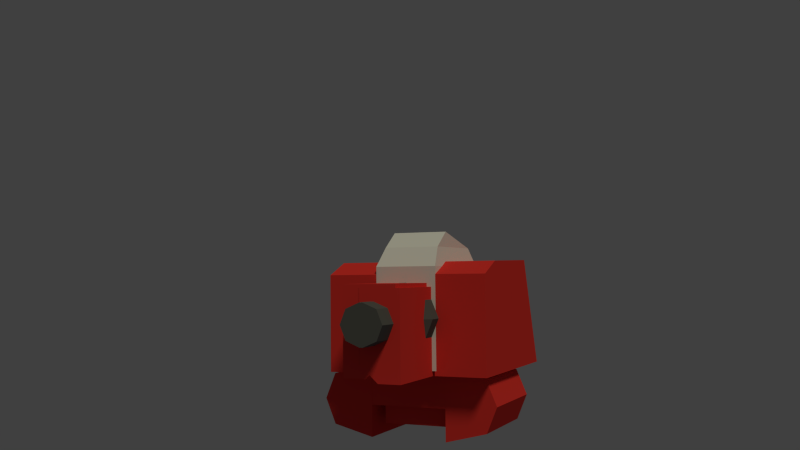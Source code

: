 # Source: mech-red.blend  (saved by Blender 2.77.0; exported with 4.5.12 LTS)
import bpy
from mathutils import Matrix  # noqa: F401  (used for matrix-valued properties, if any)

bpy.ops.wm.read_factory_settings(use_empty=True)
scene = bpy.context.scene
scene.name = 'Scene'

# ---- collections
col_collection_1 = bpy.data.collections.new('Collection 1'); scene.collection.children.link(col_collection_1)

# ---- materials (node trees are filled in below, after node groups)
mat_mecha_red = bpy.data.materials.new('Mecha.Red')
mat_mecha_red.alpha_threshold = 0.0
mat_mecha_red.use_transparent_shadow = False
mat_mecha_red.diffuse_color = (0.7835, 0.04092, 0.0356, 1.0)
mat_mecha_red.roughness = 0.5
mat_mecha_red.specular_intensity = 0.1508
mat_mecha_red.line_color = (0.0, 0.0, 0.0, 1.0)
mat_mecha_darkmetal = bpy.data.materials.new('Mecha.DarkMetal')
mat_mecha_darkmetal.alpha_threshold = 0.0
mat_mecha_darkmetal.use_transparent_shadow = False
mat_mecha_darkmetal.diffuse_color = (0.1065, 0.1065, 0.1065, 1.0)
mat_mecha_darkmetal.roughness = 0.5
mat_mecha_darkmetal.specular_intensity = 0.1984
mat_mecha_metal = bpy.data.materials.new('Mecha.Metal')
mat_mecha_metal.alpha_threshold = 0.0
mat_mecha_metal.use_transparent_shadow = False
mat_mecha_metal.roughness = 0.5
mat_mecha_metal.specular_intensity = 0.2857
mat_material = bpy.data.materials.new('Material')
mat_material.alpha_threshold = 0.0
mat_material.use_transparent_shadow = False
mat_material.diffuse_color = (0.08377, 0.1802, 0.4292, 1.0)
mat_material.roughness = 0.5

# ---- material node trees

# ---- world
world_world = bpy.data.worlds.new('World'); scene.world = world_world
world_world.color = (0.05088, 0.05088, 0.05088)
world_world.use_sun_shadow = False
world_world.sun_shadow_jitter_overblur = 0.0
world_world.cycles.sampling_method = 'NONE'
world_world.cycles.sample_map_resolution = 256

# ---- cameras
cam_camera = bpy.data.cameras.new('Camera')
cam_camera.clip_end = 100.0
cam_camera.lens = 35.0
cam_camera.sensor_width = 32.0
cam_camera.sensor_height = 18.0
cam_camera.ortho_scale = 7.314
cam_camera.dof.focus_distance = 0.0
cam_camera.dof.aperture_fstop = 128.0

# ---- lights
light_lamp = bpy.data.lights.new('Lamp', 'SUN')
light_lamp.color = (1.0, 0.9552, 0.6884)
light_lamp.transmission_factor = 0.0
light_lamp.cutoff_distance = 30.0
light_lamp.angle = 0.1993
light_lamp.energy = 1.0
light_lamp.shadow_buffer_clip_start = 1.001
light_lamp.shadow_soft_size = 0.1
light_lamp.shadow_cascade_max_distance = 1000.0
light_lamp.cycles.use_multiple_importance_sampling = False

# ---- meshes
me_cube_018 = bpy.data.meshes.new('Cube.018')
me_cube_018.from_pydata([(-1.0, -1.0, -1.0), (-1.0, -1.0, 1.0), (-1.0, 1.0, -1.0), (-1.0, 1.0, 1.0), (0.2962, -1.0, -1.0), (-0.4495, -1.0, 1.0), (0.2962, 1.0, -1.0), (-0.4495, 1.0, 1.0), (-1.0, -1.0, 0.3472), (-1.0, 1.0, 0.3472), (0.2962, 1.0, 0.3472), (0.2962, -1.0, 0.3472), (-0.9045, 1.0, 0.3049), (-0.9045, 1.0, -0.7965), (-0.9045, 1.0, 0.8387), (-0.4544, 1.0, 0.8387), (0.1554, 1.0, 0.3049), (0.1554, 1.0, -0.7965), (-0.8852, 1.086, 0.2919), (-0.8852, 1.086, -0.7633), (-0.8852, 1.086, 0.8033), (-0.454, 1.086, 0.8033), (0.1302, 1.086, 0.2919), (0.1302, 1.086, -0.7633), (-0.8852, 1.382, 0.2919), (-0.8852, 1.382, -0.7633), (-0.8852, 1.382, 0.8033), (-0.454, 1.382, 0.8033), (0.1302, 1.382, 0.2919), (0.1302, 1.382, -0.7633), (-0.8852, 1.861, 0.2919), (-0.8852, 1.861, -0.7633), (-0.8852, 1.861, 0.8033), (-0.454, 1.861, 0.8033), (0.1302, 1.861, 0.2919), (0.1302, 1.861, -0.7633), (-0.8852, 2.292, 0.2919), (-0.8852, 2.292, -0.7633), (-0.8852, 2.292, 0.8033), (-0.454, 2.292, 0.8033), (0.1302, 2.292, 0.2919), (0.1302, 2.292, -0.7633), (-0.7829, 2.292, 0.1164), (-0.7829, 2.292, -0.6758), (-0.7829, 2.292, 0.5003), (-0.4592, 2.292, 0.5003), (-0.02065, 2.292, 0.1164), (-0.02065, 2.292, -0.6758), (-0.6921, 2.53, 0.07624), (-0.6921, 2.53, -0.6952), (-0.6921, 2.53, 0.347), (-0.4638, 2.53, 0.347), (-0.1545, 2.53, 0.07624), (-0.1545, 2.53, -0.6952), (-0.8062, 1.403, 0.7076), (-0.4692, 1.403, 0.7076), (-0.8062, 1.403, 0.308), (-0.01266, 1.403, 0.308), (-0.8062, 1.841, 0.7076), (-0.4692, 1.841, 0.7076), (-0.8062, 1.841, 0.308), (-0.01266, 1.841, 0.308)], [], [(8, 9, 2, 0), (3, 7, 15, 14), (10, 11, 4, 6), (11, 8, 0, 4), (0, 2, 6, 4), (5, 7, 3, 1), (5, 1, 8, 11), (7, 5, 11, 10), (6, 2, 13, 17), (1, 3, 9, 8), (16, 17, 23, 22), (12, 14, 20, 18), (9, 3, 14, 12), (2, 9, 12, 13), (10, 6, 17, 16), (7, 10, 16, 15), (20, 21, 27, 26), (23, 19, 25, 29), (13, 12, 18, 19), (15, 16, 22, 21), (17, 13, 19, 23), (14, 15, 21, 20), (25, 24, 30, 31), (28, 29, 35, 34), (18, 20, 26, 24), (22, 23, 29, 28), (19, 18, 24, 25), (21, 22, 28, 27), (30, 32, 38, 36), (32, 33, 39, 38), (32, 30, 60, 58), (29, 25, 31, 35), (30, 24, 56, 60), (33, 32, 58, 59), (39, 40, 46, 45), (37, 36, 42, 43), (34, 35, 41, 40), (31, 30, 36, 37), (33, 34, 40, 39), (35, 31, 37, 41), (46, 47, 53, 52), (42, 44, 50, 48), (41, 37, 43, 47), (38, 39, 45, 44), (36, 38, 44, 42), (40, 41, 47, 46), (48, 52, 53, 49), (50, 51, 52, 48), (43, 42, 48, 49), (45, 46, 52, 51), (47, 43, 49, 53), (44, 45, 51, 50), (55, 57, 61, 59), (54, 55, 59, 58), (56, 54, 58, 60), (27, 28, 57, 55), (26, 27, 55, 54), (28, 34, 61, 57), (34, 33, 59, 61), (24, 26, 54, 56)])
me_cube_018.polygons.foreach_set('material_index', [0, 0, 0, 0, 0, 0, 0, 0, 0, 0, 0, 0, 0, 0, 0, 0, 1, 1, 0, 0, 0, 0, 1, 1, 1, 1, 1, 1, 1, 1, 1, 1, 1, 1, 1, 1, 1, 1, 1, 1, 2, 2, 1, 1, 1, 1, 2, 2, 2, 2, 2, 2, 3, 3, 3, 1, 1, 1, 1, 1])
me_cube_018.materials.append(mat_mecha_red)
me_cube_018.materials.append(mat_mecha_darkmetal)
me_cube_018.materials.append(mat_mecha_metal)
me_cube_018.materials.append(mat_material)
me_cube_018.use_remesh_preserve_volume = False
me_cube_018.use_remesh_preserve_attributes = False
me_cube_018.use_mirror_vertex_groups = False
me_cube_018.update()
me_cylinder_026 = bpy.data.meshes.new('Cylinder.026')
me_cylinder_026.from_pydata([(0.0, 0.0, -1.0), (0.0, 0.0, 1.0), (0.0, 1.0, -1.0), (0.0, 1.0, 1.0), (0.7071, 0.7071, -1.0), (0.7071, 0.7071, 1.0), (1.0, -4.371e-08, -1.0), (1.0, -4.371e-08, 1.0), (0.7071, -0.7071, -1.0), (0.7071, -0.7071, 1.0), (-8.742e-08, -1.0, -1.0), (-8.742e-08, -1.0, 1.0), (-0.7071, -0.7071, -1.0), (-0.7071, -0.7071, 1.0), (-1.0, 1.192e-08, -1.0), (-1.0, 1.192e-08, 1.0), (-0.7071, 0.7071, -1.0), (-0.7071, 0.7071, 1.0)], [], [(0, 2, 4), (1, 5, 3), (2, 3, 5, 4), (0, 4, 6), (1, 7, 5), (4, 5, 7, 6), (0, 6, 8), (1, 9, 7), (6, 7, 9, 8), (0, 8, 10), (1, 11, 9), (8, 9, 11, 10), (0, 10, 12), (1, 13, 11), (10, 11, 13, 12), (0, 12, 14), (1, 15, 13), (12, 13, 15, 14), (0, 14, 16), (1, 17, 15), (14, 15, 17, 16), (0, 16, 2), (1, 3, 17), (16, 17, 3, 2)])
me_cylinder_026.materials.append(mat_mecha_darkmetal)
me_cylinder_026.use_remesh_preserve_volume = False
me_cylinder_026.use_remesh_preserve_attributes = False
me_cylinder_026.use_mirror_vertex_groups = False
me_cylinder_026.update()
me_cylinder_027 = bpy.data.meshes.new('Cylinder.027')
me_cylinder_027.from_pydata([(0.0, 0.0, -1.0), (0.0, 0.0, 1.0), (0.0, 1.0, -1.0), (0.0, 1.0, 1.0), (0.7071, 0.7071, -1.0), (0.7071, 0.7071, 1.0), (1.0, -4.371e-08, -1.0), (1.0, -4.371e-08, 1.0), (0.7071, -0.7071, -1.0), (0.7071, -0.7071, 1.0), (-8.742e-08, -1.0, -1.0), (-8.742e-08, -1.0, 1.0), (-0.7071, -0.7071, -1.0), (-0.7071, -0.7071, 1.0), (-1.0, 1.192e-08, -1.0), (-1.0, 1.192e-08, 1.0), (-0.7071, 0.7071, -1.0), (-0.7071, 0.7071, 1.0)], [], [(0, 2, 4), (1, 5, 3), (2, 3, 5, 4), (0, 4, 6), (1, 7, 5), (4, 5, 7, 6), (0, 6, 8), (1, 9, 7), (6, 7, 9, 8), (0, 8, 10), (1, 11, 9), (8, 9, 11, 10), (0, 10, 12), (1, 13, 11), (10, 11, 13, 12), (0, 12, 14), (1, 15, 13), (12, 13, 15, 14), (0, 14, 16), (1, 17, 15), (14, 15, 17, 16), (0, 16, 2), (1, 3, 17), (16, 17, 3, 2)])
me_cylinder_027.materials.append(mat_mecha_darkmetal)
me_cylinder_027.use_remesh_preserve_volume = False
me_cylinder_027.use_remesh_preserve_attributes = False
me_cylinder_027.use_mirror_vertex_groups = False
me_cylinder_027.update()
me_cube_016 = bpy.data.meshes.new('Cube.016')
me_cube_016.from_pydata([(-1.0, -1.0, -1.0), (-1.0, -1.0, 1.0), (-1.0, 1.0, -1.0), (-1.0, 1.0, 1.0), (0.2962, -1.0, -1.0), (-0.4495, -1.0, 1.0), (0.2962, 1.0, -1.0), (-0.4495, 1.0, 1.0), (-1.0, -1.0, 0.3472), (-1.0, 1.0, 0.3472), (0.2962, 1.0, 0.3472), (0.2962, -1.0, 0.3472), (-0.9214, -1.0, 0.3124), (-0.9214, -1.0, 0.8673), (0.1803, -1.0, 0.3124), (0.1803, -1.0, -0.8325), (-0.4535, -1.0, 0.8673), (-0.9214, -1.0, -0.8325), (-0.9725, -1.177, 0.2804), (-0.9725, -1.177, 0.7449), (0.2556, -1.177, 0.2804), (0.2556, -1.177, -0.6782), (-0.4509, -1.177, 0.7449), (-0.9725, -1.177, -0.6782)], [], [(8, 9, 2, 0), (9, 10, 6, 2), (10, 11, 4, 6), (4, 11, 14, 15), (0, 2, 6, 4), (5, 7, 3, 1), (5, 1, 13, 16), (7, 5, 11, 10), (3, 7, 10, 9), (1, 3, 9, 8), (12, 17, 23, 18), (15, 14, 20, 21), (11, 5, 16, 14), (1, 8, 12, 13), (0, 4, 15, 17), (8, 0, 17, 12), (20, 18, 23, 21), (22, 19, 18, 20), (16, 13, 19, 22), (13, 12, 18, 19), (14, 16, 22, 20), (17, 15, 21, 23)])
me_cube_016.materials.append(mat_mecha_red)
me_cube_016.use_remesh_preserve_volume = False
me_cube_016.use_remesh_preserve_attributes = False
me_cube_016.use_mirror_vertex_groups = False
me_cube_016.update()
me_cylinder_025 = bpy.data.meshes.new('Cylinder.025')
me_cylinder_025.from_pydata([(4.636e-08, -6.623e-09, -1.0), (4.636e-08, -6.623e-09, 1.0), (4.636e-08, 1.0, -1.0), (4.636e-08, 1.0, 1.0), (0.7071, 0.7071, -1.0), (0.7071, 0.7071, 1.0), (1.0, -5.033e-08, -1.0), (1.0, -5.033e-08, 1.0), (0.7071, -0.7071, -1.0), (0.7071, -0.7071, 1.0), (-4.106e-08, -1.0, -1.0), (-4.106e-08, -1.0, 1.0), (-0.7071, -0.7071, -1.0), (-0.7071, -0.7071, 1.0), (-1.0, 5.302e-09, -1.0), (-1.0, 5.302e-09, 1.0), (-0.7071, 0.7071, -1.0), (-0.7071, 0.7071, 1.0)], [], [(0, 2, 4), (1, 5, 3), (2, 3, 5, 4), (0, 4, 6), (1, 7, 5), (4, 5, 7, 6), (0, 6, 8), (1, 9, 7), (6, 7, 9, 8), (0, 8, 10), (1, 11, 9), (8, 9, 11, 10), (0, 10, 12), (1, 13, 11), (10, 11, 13, 12), (0, 12, 14), (1, 15, 13), (12, 13, 15, 14), (0, 14, 16), (1, 17, 15), (14, 15, 17, 16), (0, 16, 2), (1, 3, 17), (16, 17, 3, 2)])
me_cylinder_025.materials.append(mat_mecha_metal)
me_cylinder_025.use_remesh_preserve_volume = False
me_cylinder_025.use_remesh_preserve_attributes = False
me_cylinder_025.use_mirror_vertex_groups = False
me_cylinder_025.update()
me_cylinder_019 = bpy.data.meshes.new('Cylinder.019')
me_cylinder_019.from_pydata([(-1.967, 1.967, -1.0), (-1.967, 1.967, 1.0), (-1.26, 2.674, -1.0), (-1.26, 2.674, 1.0), (-0.9669, 1.967, -1.0), (-0.9669, 1.967, 1.0), (-1.26, 1.26, -1.0), (-1.26, 1.26, 1.0), (-1.967, 0.9669, -1.0), (-1.967, 0.9669, 1.0), (-2.674, 1.26, -1.0), (-2.674, 1.26, 1.0), (-2.967, 1.967, -1.0), (-2.967, 1.967, 1.0), (-2.674, 2.674, -1.0), (-2.674, 2.674, 1.0), (-1.967, 2.967, -1.0), (-1.967, 2.967, 1.0), (1.967, -1.967, -1.0), (1.967, -1.967, 1.0), (2.674, -1.26, -1.0), (2.674, -1.26, 1.0), (2.967, -1.967, -1.0), (2.967, -1.967, 1.0), (2.674, -2.674, -1.0), (2.674, -2.674, 1.0), (1.967, -2.967, -1.0), (1.967, -2.967, 1.0), (1.26, -2.674, -1.0), (1.26, -2.674, 1.0), (0.9669, -1.967, -1.0), (0.9669, -1.967, 1.0), (1.26, -1.26, -1.0), (1.26, -1.26, 1.0), (1.967, -0.9669, -1.0), (1.967, -0.9669, 1.0), (-1.967, -1.967, -1.0), (-1.967, -1.967, 1.0), (-2.674, -1.26, -1.0), (-2.674, -1.26, 1.0), (-1.967, -0.9669, -1.0), (-1.967, -0.9669, 1.0), (-1.26, -1.26, -1.0), (-1.26, -1.26, 1.0), (-0.9669, -1.967, -1.0), (-0.9669, -1.967, 1.0), (-1.26, -2.674, -1.0), (-1.26, -2.674, 1.0), (-1.967, -2.967, -1.0), (-1.967, -2.967, 1.0), (-2.674, -2.674, -1.0), (-2.674, -2.674, 1.0), (-2.967, -1.967, -1.0), (-2.967, -1.967, 1.0), (1.967, 1.967, -1.0), (1.967, 1.967, 1.0), (1.26, 2.674, -1.0), (1.26, 2.674, 1.0), (1.967, 2.967, -1.0), (1.967, 2.967, 1.0), (2.674, 2.674, -1.0), (2.674, 2.674, 1.0), (2.967, 1.967, -1.0), (2.967, 1.967, 1.0), (2.674, 1.26, -1.0), (2.674, 1.26, 1.0), (1.967, 0.9669, -1.0), (1.967, 0.9669, 1.0), (1.26, 1.26, -1.0), (1.26, 1.26, 1.0), (0.9669, 1.967, -1.0), (0.9669, 1.967, 1.0), (2.782, 2.318e-08, -1.0), (2.782, 2.318e-08, 1.0), (2.782, 1.0, -1.0), (2.782, 1.0, 1.0), (3.489, 0.7071, -1.0), (3.489, 0.7071, 1.0), (3.782, -3.547e-08, -1.0), (3.782, -3.547e-08, 1.0), (3.489, -0.7071, -1.0), (3.489, -0.7071, 1.0), (2.782, -1.0, -1.0), (2.782, -1.0, 1.0), (2.075, -0.7071, -1.0), (2.075, -0.7071, 1.0), (1.782, 5.004e-08, -1.0), (1.782, 5.004e-08, 1.0), (2.075, 0.7071, -1.0), (2.075, 0.7071, 1.0), (-2.782, -3.792e-06, -1.0), (-2.782, -3.792e-06, 1.0), (-2.782, 1.0, -1.0), (-2.782, 1.0, 1.0), (-2.075, 0.7071, -1.0), (-2.075, 0.7071, 1.0), (-1.782, -3.835e-06, -1.0), (-1.782, -3.835e-06, 1.0), (-2.075, -0.7071, -1.0), (-2.075, -0.7071, 1.0), (-2.782, -1.0, -1.0), (-2.782, -1.0, 1.0), (-3.489, -0.7071, -1.0), (-3.489, -0.7071, 1.0), (-3.782, -3.78e-06, -1.0), (-3.782, -3.78e-06, 1.0), (-3.489, 0.7071, -1.0), (-3.489, 0.7071, 1.0), (3.576e-06, 2.782, -1.0), (1.192e-06, 2.782, 1.0), (1.0, 2.782, -1.0), (1.0, 2.782, 1.0), (0.7071, 2.075, -1.0), (0.7071, 2.075, 1.0), (3.576e-06, 1.782, -1.0), (1.192e-06, 1.782, 1.0), (-0.7071, 2.075, -1.0), (-0.7071, 2.075, 1.0), (-1.0, 2.782, -1.0), (-1.0, 2.782, 1.0), (-0.7071, 3.489, -1.0), (-0.7071, 3.489, 1.0), (3.576e-06, 3.782, -1.0), (1.192e-06, 3.782, 1.0), (0.7071, 3.489, -1.0), (0.7071, 3.489, 1.0), (5.484e-06, -2.782, -1.0), (3.099e-06, -2.782, 1.0), (1.0, -2.782, -1.0), (1.0, -2.782, 1.0), (0.7071, -3.489, -1.0), (0.7071, -3.489, 1.0), (5.484e-06, -3.782, -1.0), (3.099e-06, -3.782, 1.0), (-0.7071, -3.489, -1.0), (-0.7071, -3.489, 1.0), (-1.0, -2.782, -1.0), (-1.0, -2.782, 1.0), (-0.7071, -2.075, -1.0), (-0.7071, -2.075, 1.0), (5.484e-06, -1.782, -1.0), (3.099e-06, -1.782, 1.0), (0.7071, -2.075, -1.0), (0.7071, -2.075, 1.0)], [], [(0, 2, 4), (1, 5, 3), (2, 3, 5, 4), (0, 4, 6), (1, 7, 5), (4, 5, 7, 6), (0, 6, 8), (1, 9, 7), (6, 7, 9, 8), (0, 8, 10), (1, 11, 9), (8, 9, 11, 10), (0, 10, 12), (1, 13, 11), (10, 11, 13, 12), (0, 12, 14), (1, 15, 13), (12, 13, 15, 14), (0, 14, 16), (1, 17, 15), (14, 15, 17, 16), (0, 16, 2), (1, 3, 17), (16, 17, 3, 2), (18, 20, 22), (19, 23, 21), (20, 21, 23, 22), (18, 22, 24), (19, 25, 23), (22, 23, 25, 24), (18, 24, 26), (19, 27, 25), (24, 25, 27, 26), (18, 26, 28), (19, 29, 27), (26, 27, 29, 28), (18, 28, 30), (19, 31, 29), (28, 29, 31, 30), (18, 30, 32), (19, 33, 31), (30, 31, 33, 32), (18, 32, 34), (19, 35, 33), (32, 33, 35, 34), (18, 34, 20), (19, 21, 35), (34, 35, 21, 20), (36, 38, 40), (37, 41, 39), (38, 39, 41, 40), (36, 40, 42), (37, 43, 41), (40, 41, 43, 42), (36, 42, 44), (37, 45, 43), (42, 43, 45, 44), (36, 44, 46), (37, 47, 45), (44, 45, 47, 46), (36, 46, 48), (37, 49, 47), (46, 47, 49, 48), (36, 48, 50), (37, 51, 49), (48, 49, 51, 50), (36, 50, 52), (37, 53, 51), (50, 51, 53, 52), (36, 52, 38), (37, 39, 53), (52, 53, 39, 38), (54, 56, 58), (55, 59, 57), (56, 57, 59, 58), (54, 58, 60), (55, 61, 59), (58, 59, 61, 60), (54, 60, 62), (55, 63, 61), (60, 61, 63, 62), (54, 62, 64), (55, 65, 63), (62, 63, 65, 64), (54, 64, 66), (55, 67, 65), (64, 65, 67, 66), (54, 66, 68), (55, 69, 67), (66, 67, 69, 68), (54, 68, 70), (55, 71, 69), (68, 69, 71, 70), (54, 70, 56), (55, 57, 71), (70, 71, 57, 56), (72, 74, 76), (73, 77, 75), (74, 75, 77, 76), (72, 76, 78), (73, 79, 77), (76, 77, 79, 78), (72, 78, 80), (73, 81, 79), (78, 79, 81, 80), (72, 80, 82), (73, 83, 81), (80, 81, 83, 82), (72, 82, 84), (73, 85, 83), (82, 83, 85, 84), (72, 84, 86), (73, 87, 85), (84, 85, 87, 86), (72, 86, 88), (73, 89, 87), (86, 87, 89, 88), (72, 88, 74), (73, 75, 89), (88, 89, 75, 74), (90, 92, 94), (91, 95, 93), (92, 93, 95, 94), (90, 94, 96), (91, 97, 95), (94, 95, 97, 96), (90, 96, 98), (91, 99, 97), (96, 97, 99, 98), (90, 98, 100), (91, 101, 99), (98, 99, 101, 100), (90, 100, 102), (91, 103, 101), (100, 101, 103, 102), (90, 102, 104), (91, 105, 103), (102, 103, 105, 104), (90, 104, 106), (91, 107, 105), (104, 105, 107, 106), (90, 106, 92), (91, 93, 107), (106, 107, 93, 92), (108, 110, 112), (109, 113, 111), (110, 111, 113, 112), (108, 112, 114), (109, 115, 113), (112, 113, 115, 114), (108, 114, 116), (109, 117, 115), (114, 115, 117, 116), (108, 116, 118), (109, 119, 117), (116, 117, 119, 118), (108, 118, 120), (109, 121, 119), (118, 119, 121, 120), (108, 120, 122), (109, 123, 121), (120, 121, 123, 122), (108, 122, 124), (109, 125, 123), (122, 123, 125, 124), (108, 124, 110), (109, 111, 125), (124, 125, 111, 110), (126, 128, 130), (127, 131, 129), (128, 129, 131, 130), (126, 130, 132), (127, 133, 131), (130, 131, 133, 132), (126, 132, 134), (127, 135, 133), (132, 133, 135, 134), (126, 134, 136), (127, 137, 135), (134, 135, 137, 136), (126, 136, 138), (127, 139, 137), (136, 137, 139, 138), (126, 138, 140), (127, 141, 139), (138, 139, 141, 140), (126, 140, 142), (127, 143, 141), (140, 141, 143, 142), (126, 142, 128), (127, 129, 143), (142, 143, 129, 128)])
me_cylinder_019.materials.append(mat_mecha_darkmetal)
me_cylinder_019.use_remesh_preserve_volume = False
me_cylinder_019.use_remesh_preserve_attributes = False
me_cylinder_019.use_mirror_vertex_groups = False
me_cylinder_019.update()
me_cylinder_029 = bpy.data.meshes.new('Cylinder.029')
me_cylinder_029.from_pydata([(1.237, -1.612, -0.4581), (1.237, -1.612, 1.542), (1.237, -0.6118, -0.4581), (1.237, -0.6118, 1.542), (2.391, -0.9047, -0.4581), (2.391, -0.9047, 1.542), (2.684, -1.612, -0.4581), (2.684, -1.612, 1.542), (2.391, -2.319, -0.4581), (2.391, -2.319, 1.542), (1.237, -2.612, -0.4581), (1.237, -2.612, 1.542), (-0.943, -1.612, -0.4581), (-0.943, -1.612, 1.542), (-0.943, -2.612, -0.4581), (-0.943, -2.612, 1.542), (-2.097, -2.319, -0.4581), (-2.097, -2.319, 1.542), (-2.39, -1.612, -0.4581), (-2.39, -1.612, 1.542), (-2.097, -0.9047, -0.4581), (-2.097, -0.9047, 1.542), (-0.943, -0.6118, -0.4581), (-0.943, -0.6118, 1.542), (0.9779, -1.1, -0.2142), (0.6394, -1.1, 1.13), (0.9779, -2.261, -0.2142), (0.6394, -2.261, 1.13), (-0.8203, -1.1, -0.2142), (-0.4819, -1.1, 1.13), (-0.8203, -2.261, -0.2142), (-0.4819, -2.261, 1.13), (0.9779, -1.1, 0.7607), (0.9779, -2.261, 0.7607), (-0.8203, -2.261, 0.7607), (-0.8203, -1.1, 0.7607), (1.298, -0.1548, -0.4538), (1.298, -0.1548, 1.37), (1.298, -1.73, -0.4538), (1.298, -1.73, 1.37), (-1.141, -0.1548, -0.4538), (-1.141, -0.1548, 1.37), (-1.141, -1.73, -0.4538), (-1.141, -1.73, 1.37), (0.1698, 0.9458, -1.367), (-0.07984, 0.6962, -0.7527), (-0.07984, 1.634, -1.182), (-0.07984, 1.634, -0.7527), (0.5836, 1.36, -1.182), (0.5836, 1.36, -0.7527), (0.8583, 0.6962, -1.182), (0.8583, 0.6962, -0.7527), (0.5836, 0.03281, -1.182), (0.5836, 0.03281, -0.7527), (-0.07984, -0.242, -1.182), (-0.07984, -0.242, -0.7527), (-0.7432, 0.03281, -1.182), (-0.7432, 0.03281, -0.7527), (-1.018, 0.6962, -1.182), (-1.018, 0.6962, -0.7527), (-0.7432, 1.36, -1.182), (-0.7432, 1.36, -0.7527), (0.4219, 1.198, -1.28), (-0.07984, 1.406, -1.28), (0.6297, 0.6962, -1.28), (0.4219, 0.1945, -1.28), (-0.07984, -0.01332, -1.28), (-0.5816, 0.1945, -1.28), (-0.7894, 0.6962, -1.28), (-0.5816, 1.198, -1.28), (-0.07984, 0.6962, -1.367), (-0.07984, 1.049, -1.367), (0.2732, 0.6962, -1.367), (0.1698, 0.4466, -1.367), (-0.07984, 0.3432, -1.367), (-0.3295, 0.4466, -1.367), (-0.4329, 0.6962, -1.367), (-0.3295, 0.9458, -1.367), (-2.318, -0.8051, -0.88), (-2.318, 1.857, -0.88), (-0.8871, 1.857, -0.88), (-0.8871, -0.8051, -0.88), (-2.318, -0.8051, 2.548), (-2.306, 2.243, 1.735), (-0.875, 2.243, 1.941), (-0.8871, -0.8051, 2.65), (-2.318, -0.8051, -0.1063), (-2.318, 2.198, -0.2818), (-0.8871, 2.198, -0.2818), (-0.8871, -0.8051, -0.1063), (0.781, -0.8051, -0.88), (0.781, 1.857, -0.88), (2.212, 1.857, -0.88), (2.212, -0.8051, -0.88), (0.781, -0.8051, 2.65), (0.7932, 2.243, 1.941), (2.224, 2.243, 1.735), (2.212, -0.8051, 2.548), (0.781, -0.8051, -0.1063), (0.781, 2.198, -0.2818), (2.212, 2.198, -0.2818), (2.212, -0.8051, -0.1063), (-0.9335, -0.6765, -0.8802), (-0.9335, 2.069, -0.8802), (0.7881, 2.069, -0.8802), (0.7881, -0.6765, -0.8802), (-0.9335, -0.6765, 1.758), (-0.9335, 2.069, 1.48), (0.7881, 2.069, 1.48), (0.7881, -0.6765, 1.758), (-0.8441, 2.596, -0.5687), (0.6987, 2.596, -0.5687), (-0.8441, 2.596, 1.168), (0.6987, 2.596, 1.168), (-0.8441, 3.017, -0.1257), (0.6987, 3.017, -0.1257), (-0.8441, 2.596, 1.168), (0.6987, 2.596, 1.168)], [], [(0, 2, 4), (1, 5, 3), (2, 3, 5, 4), (0, 4, 6), (1, 7, 5), (4, 5, 7, 6), (0, 6, 8), (1, 9, 7), (6, 7, 9, 8), (0, 8, 10), (1, 11, 9), (8, 9, 11, 10), (0, 10, 11, 1), (2, 0, 1, 3), (12, 14, 16), (13, 17, 15), (14, 15, 17, 16), (12, 16, 18), (13, 19, 17), (16, 17, 19, 18), (12, 18, 20), (13, 21, 19), (18, 19, 21, 20), (12, 20, 22), (13, 23, 21), (20, 21, 23, 22), (12, 22, 23, 13), (14, 12, 13, 15), (32, 33, 26, 24), (33, 34, 30, 26), (34, 35, 28, 30), (35, 32, 24, 28), (24, 26, 30, 28), (29, 31, 27, 25), (29, 25, 32, 35), (31, 29, 35, 34), (27, 31, 34, 33), (25, 27, 33, 32), (37, 39, 38, 36), (39, 43, 42, 38), (43, 41, 40, 42), (41, 37, 36, 40), (36, 38, 42, 40), (41, 43, 39, 37), (52, 54, 66, 65), (45, 49, 47), (46, 47, 49, 48), (58, 60, 69, 68), (45, 51, 49), (48, 49, 51, 50), (50, 52, 65, 64), (45, 53, 51), (50, 51, 53, 52), (60, 46, 63, 69), (45, 55, 53), (52, 53, 55, 54), (56, 58, 68, 67), (45, 57, 55), (54, 55, 57, 56), (48, 50, 64, 62), (45, 59, 57), (56, 57, 59, 58), (46, 48, 62, 63), (45, 61, 59), (58, 59, 61, 60), (54, 56, 67, 66), (45, 47, 61), (60, 61, 47, 46), (67, 68, 76, 75), (68, 69, 77, 76), (63, 62, 44, 71), (62, 64, 72, 44), (69, 63, 71, 77), (64, 65, 73, 72), (65, 66, 74, 73), (66, 67, 75, 74), (70, 71, 44), (70, 44, 72), (70, 72, 73), (70, 73, 74), (70, 74, 75), (70, 75, 76), (70, 76, 77), (70, 77, 71), (78, 79, 80, 81), (82, 85, 84, 83), (86, 82, 83, 87), (87, 83, 84, 88), (88, 84, 85, 89), (86, 78, 81, 89), (82, 86, 89, 85), (80, 88, 89, 81), (79, 87, 88, 80), (78, 86, 87, 79), (90, 91, 92, 93), (94, 97, 96, 95), (98, 94, 95, 99), (99, 95, 96, 100), (100, 96, 97, 101), (98, 90, 93, 101), (94, 98, 101, 97), (92, 100, 101, 93), (91, 99, 100, 92), (90, 98, 99, 91), (102, 103, 104, 105), (106, 109, 108, 107), (102, 106, 107, 103), (107, 108, 113, 112), (104, 108, 109, 105), (106, 102, 105, 109), (113, 111, 115, 117), (108, 104, 111, 113), (103, 107, 112, 110), (104, 103, 110, 111), (114, 116, 117, 115), (111, 110, 114, 115), (112, 113, 117, 116), (110, 112, 116, 114)])
me_cylinder_029.polygons.foreach_set('material_index', [0, 0, 0, 0, 0, 0, 0, 0, 0, 0, 0, 0, 0, 0, 0, 0, 0, 0, 0, 0, 0, 0, 0, 0, 0, 0, 0, 0, 0, 0, 0, 0, 0, 0, 0, 0, 0, 0, 0, 0, 0, 0, 0, 0, 1, 1, 1, 1, 1, 1, 1, 1, 1, 1, 1, 1, 1, 1, 1, 1, 1, 1, 1, 1, 1, 1, 1, 1, 1, 1, 1, 1, 1, 1, 1, 1, 1, 1, 1, 1, 1, 1, 1, 1, 0, 0, 0, 0, 0, 0, 0, 0, 0, 0, 0, 0, 0, 0, 0, 0, 0, 0, 0, 0, 2, 2, 2, 2, 2, 2, 2, 2, 2, 2, 2, 2, 2, 2])
me_cylinder_029.materials.append(mat_mecha_red)
me_cylinder_029.materials.append(mat_mecha_darkmetal)
me_cylinder_029.materials.append(mat_mecha_metal)
me_cylinder_029.use_remesh_preserve_volume = False
me_cylinder_029.use_remesh_preserve_attributes = False
me_cylinder_029.use_mirror_vertex_groups = False
me_cylinder_029.update()
me_cylinder_031 = bpy.data.meshes.new('Cylinder.031')
me_cylinder_031.from_pydata([(0.5224, 0.5224, -1.277), (0.0, 0.0, 1.0), (0.0, 1.0, -1.0), (0.0, 1.0, 1.0), (0.7071, 0.7071, -1.0), (0.7071, 0.7071, 1.0), (1.0, -4.371e-08, -1.0), (1.0, -4.371e-08, 1.0), (0.7071, -0.7071, -1.0), (0.7071, -0.7071, 1.0), (-8.742e-08, -1.0, -1.0), (-8.742e-08, -1.0, 1.0), (-0.7071, -0.7071, -1.0), (-0.7071, -0.7071, 1.0), (-1.0, 1.192e-08, -1.0), (-1.0, 1.192e-08, 1.0), (-0.7071, 0.7071, -1.0), (-0.7071, 0.7071, 1.0), (0.5224, 0.5224, -1.0), (-1.729e-09, 0.7389, -1.0), (0.7389, -3.057e-08, -1.0), (0.5224, -0.5224, -1.0), (-6.632e-08, -0.7389, -1.0), (-0.5224, -0.5224, -1.0), (-0.7389, 1.054e-08, -1.0), (-0.5224, 0.5224, -1.0), (-1.493e-07, 1.729e-09, -1.277), (-1.493e-07, 0.7389, -1.277), (0.7389, -3.057e-08, -1.277), (0.5224, -0.5224, -1.277), (-2.139e-07, -0.7389, -1.277), (-0.5224, -0.5224, -1.277), (-0.7389, 1.054e-08, -1.277), (-0.5224, 0.5224, -1.277)], [], [(8, 10, 22, 21), (1, 5, 3), (2, 3, 5, 4), (14, 16, 25, 24), (1, 7, 5), (4, 5, 7, 6), (6, 8, 21, 20), (1, 9, 7), (6, 7, 9, 8), (16, 2, 19, 25), (1, 11, 9), (8, 9, 11, 10), (12, 14, 24, 23), (1, 13, 11), (10, 11, 13, 12), (4, 6, 20, 18), (1, 15, 13), (12, 13, 15, 14), (2, 4, 18, 19), (1, 17, 15), (14, 15, 17, 16), (10, 12, 23, 22), (1, 3, 17), (16, 17, 3, 2), (23, 24, 32, 31), (24, 25, 33, 32), (19, 18, 0, 27), (18, 20, 28, 0), (25, 19, 27, 33), (20, 21, 29, 28), (21, 22, 30, 29), (22, 23, 31, 30), (26, 27, 0), (26, 0, 28), (26, 28, 29), (26, 29, 30), (26, 30, 31), (26, 31, 32), (26, 32, 33), (26, 33, 27)])
me_cylinder_031.materials.append(mat_mecha_darkmetal)
me_cylinder_031.use_remesh_preserve_volume = False
me_cylinder_031.use_remesh_preserve_attributes = False
me_cylinder_031.use_mirror_vertex_groups = False
me_cylinder_031.update()
me_cylinder_030 = bpy.data.meshes.new('Cylinder.030')
me_cylinder_030.from_pydata([(0.5224, 0.5224, -1.277), (0.0, 0.0, 1.0), (0.0, 1.0, -1.0), (0.0, 1.0, 1.0), (0.7071, 0.7071, -1.0), (0.7071, 0.7071, 1.0), (1.0, -4.371e-08, -1.0), (1.0, -4.371e-08, 1.0), (0.7071, -0.7071, -1.0), (0.7071, -0.7071, 1.0), (-8.742e-08, -1.0, -1.0), (-8.742e-08, -1.0, 1.0), (-0.7071, -0.7071, -1.0), (-0.7071, -0.7071, 1.0), (-1.0, 1.192e-08, -1.0), (-1.0, 1.192e-08, 1.0), (-0.7071, 0.7071, -1.0), (-0.7071, 0.7071, 1.0), (0.5224, 0.5224, -1.0), (-1.729e-09, 0.7389, -1.0), (0.7389, -3.057e-08, -1.0), (0.5224, -0.5224, -1.0), (-6.632e-08, -0.7389, -1.0), (-0.5224, -0.5224, -1.0), (-0.7389, 1.054e-08, -1.0), (-0.5224, 0.5224, -1.0), (-1.493e-07, 1.729e-09, -1.277), (-1.493e-07, 0.7389, -1.277), (0.7389, -3.057e-08, -1.277), (0.5224, -0.5224, -1.277), (-2.139e-07, -0.7389, -1.277), (-0.5224, -0.5224, -1.277), (-0.7389, 1.054e-08, -1.277), (-0.5224, 0.5224, -1.277)], [], [(8, 10, 22, 21), (1, 5, 3), (2, 3, 5, 4), (14, 16, 25, 24), (1, 7, 5), (4, 5, 7, 6), (6, 8, 21, 20), (1, 9, 7), (6, 7, 9, 8), (16, 2, 19, 25), (1, 11, 9), (8, 9, 11, 10), (12, 14, 24, 23), (1, 13, 11), (10, 11, 13, 12), (4, 6, 20, 18), (1, 15, 13), (12, 13, 15, 14), (2, 4, 18, 19), (1, 17, 15), (14, 15, 17, 16), (10, 12, 23, 22), (1, 3, 17), (16, 17, 3, 2), (23, 24, 32, 31), (24, 25, 33, 32), (19, 18, 0, 27), (18, 20, 28, 0), (25, 19, 27, 33), (20, 21, 29, 28), (21, 22, 30, 29), (22, 23, 31, 30), (26, 27, 0), (26, 0, 28), (26, 28, 29), (26, 29, 30), (26, 30, 31), (26, 31, 32), (26, 32, 33), (26, 33, 27)])
me_cylinder_030.materials.append(mat_mecha_darkmetal)
me_cylinder_030.use_remesh_preserve_volume = False
me_cylinder_030.use_remesh_preserve_attributes = False
me_cylinder_030.use_mirror_vertex_groups = False
me_cylinder_030.update()
me_cylinder = bpy.data.meshes.new('Cylinder')
me_cylinder.from_pydata([(0.0, 0.0, -1.0), (0.0, 0.0, 1.0), (0.0, 1.0, -1.0), (0.0, 1.0, 1.0), (0.7071, 0.7071, -1.0), (0.7071, 0.7071, 1.0), (1.0, -4.371e-08, -1.0), (1.0, -4.371e-08, 1.0), (0.7071, -0.7071, -1.0), (0.7071, -0.7071, 1.0), (-8.742e-08, -1.0, -1.0), (-8.742e-08, -1.0, 1.0), (-0.7071, -0.7071, -1.0), (-0.7071, -0.7071, 1.0), (-1.0, 1.192e-08, -1.0), (-1.0, 1.192e-08, 1.0), (-0.7071, 0.7071, -1.0), (-0.7071, 0.7071, 1.0)], [], [(0, 2, 4), (1, 5, 3), (2, 3, 5, 4), (0, 4, 6), (1, 7, 5), (4, 5, 7, 6), (0, 6, 8), (1, 9, 7), (6, 7, 9, 8), (0, 8, 10), (1, 11, 9), (8, 9, 11, 10), (0, 10, 12), (1, 13, 11), (10, 11, 13, 12), (0, 12, 14), (1, 15, 13), (12, 13, 15, 14), (0, 14, 16), (1, 17, 15), (14, 15, 17, 16), (0, 16, 2), (1, 3, 17), (16, 17, 3, 2)])
me_cylinder.materials.append(mat_mecha_red)
me_cylinder.use_remesh_preserve_volume = False
me_cylinder.use_remesh_preserve_attributes = False
me_cylinder.use_mirror_vertex_groups = False
me_cylinder.update()
me_cylinder_001 = bpy.data.meshes.new('Cylinder.001')
me_cylinder_001.from_pydata([(0.0, 0.0, -1.0), (0.0, 0.0, 1.0), (0.0, 1.0, -1.0), (0.0, 1.0, 1.0), (0.7071, 0.7071, -1.0), (0.7071, 0.7071, 1.0), (1.0, -4.371e-08, -1.0), (1.0, -4.371e-08, 1.0), (0.7071, -0.7071, -1.0), (0.7071, -0.7071, 1.0), (-8.742e-08, -1.0, -1.0), (-8.742e-08, -1.0, 1.0), (-0.7071, -0.7071, -1.0), (-0.7071, -0.7071, 1.0), (-1.0, 1.192e-08, -1.0), (-1.0, 1.192e-08, 1.0), (-0.7071, 0.7071, -1.0), (-0.7071, 0.7071, 1.0)], [], [(0, 2, 4), (1, 5, 3), (2, 3, 5, 4), (0, 4, 6), (1, 7, 5), (4, 5, 7, 6), (0, 6, 8), (1, 9, 7), (6, 7, 9, 8), (0, 8, 10), (1, 11, 9), (8, 9, 11, 10), (0, 10, 12), (1, 13, 11), (10, 11, 13, 12), (0, 12, 14), (1, 15, 13), (12, 13, 15, 14), (0, 14, 16), (1, 17, 15), (14, 15, 17, 16), (0, 16, 2), (1, 3, 17), (16, 17, 3, 2)])
me_cylinder_001.materials.append(mat_mecha_darkmetal)
me_cylinder_001.use_remesh_preserve_volume = False
me_cylinder_001.use_remesh_preserve_attributes = False
me_cylinder_001.use_mirror_vertex_groups = False
me_cylinder_001.update()
me_cylinder_002 = bpy.data.meshes.new('Cylinder.002')
me_cylinder_002.from_pydata([(0.0, 0.0, -1.0), (0.0, 0.0, 1.0), (0.0, 1.0, -1.0), (0.0, 1.0, 1.0), (0.7071, 0.7071, -1.0), (0.7071, 0.7071, 1.0), (1.0, -4.371e-08, -1.0), (1.0, -4.371e-08, 1.0), (0.7071, -0.7071, -1.0), (0.7071, -0.7071, 1.0), (-8.742e-08, -1.0, -1.0), (-8.742e-08, -1.0, 1.0), (-0.7071, -0.7071, -1.0), (-0.7071, -0.7071, 1.0), (-1.0, 1.192e-08, -1.0), (-1.0, 1.192e-08, 1.0), (-0.7071, 0.7071, -1.0), (-0.7071, 0.7071, 1.0)], [], [(0, 2, 4), (1, 5, 3), (2, 3, 5, 4), (0, 4, 6), (1, 7, 5), (4, 5, 7, 6), (0, 6, 8), (1, 9, 7), (6, 7, 9, 8), (0, 8, 10), (1, 11, 9), (8, 9, 11, 10), (0, 10, 12), (1, 13, 11), (10, 11, 13, 12), (0, 12, 14), (1, 15, 13), (12, 13, 15, 14), (0, 14, 16), (1, 17, 15), (14, 15, 17, 16), (0, 16, 2), (1, 3, 17), (16, 17, 3, 2)])
me_cylinder_002.materials.append(mat_mecha_darkmetal)
me_cylinder_002.use_remesh_preserve_volume = False
me_cylinder_002.use_remesh_preserve_attributes = False
me_cylinder_002.use_mirror_vertex_groups = False
me_cylinder_002.update()
me_cube_006 = bpy.data.meshes.new('Cube.006')
me_cube_006.from_pydata([(-1.0, -1.0, -0.4479), (-1.0, -1.0, 1.0), (-1.0, 1.0, -0.4479), (-1.0, 1.0, 1.0), (1.0, -1.0, -0.4479), (1.0, -1.0, 1.0), (1.0, 1.0, -0.4479), (1.0, 1.0, 1.0), (-1.3, 0.0, 1.259), (1.031, 0.0, 1.259), (-1.3, 1.639, 1.259), (1.031, 1.639, 1.259), (-1.3, 1.159, 0.7748), (1.031, 1.159, 0.7748), (-1.3, -7.165e-08, 0.574), (1.031, -7.165e-08, 0.574), (-1.3, -1.159, 0.7748), (1.031, -1.159, 0.7748), (-1.3, -1.639, 1.259), (1.031, -1.639, 1.259), (-1.3, -1.159, 1.744), (1.031, -1.159, 1.744), (-1.3, 1.955e-08, 1.945), (1.031, 1.955e-08, 1.945), (-1.3, 1.159, 1.744), (1.031, 1.159, 1.744)], [], [(1, 3, 2, 0), (3, 7, 6, 2), (7, 5, 4, 6), (5, 1, 0, 4), (0, 2, 6, 4), (5, 7, 3, 1), (8, 10, 12), (9, 13, 11), (10, 11, 13, 12), (8, 12, 14), (9, 15, 13), (12, 13, 15, 14), (8, 14, 16), (9, 17, 15), (14, 15, 17, 16), (8, 16, 18), (9, 19, 17), (16, 17, 19, 18), (8, 18, 20), (9, 21, 19), (18, 19, 21, 20), (8, 20, 22), (9, 23, 21), (20, 21, 23, 22), (8, 22, 24), (9, 25, 23), (22, 23, 25, 24), (8, 24, 10), (9, 11, 25), (24, 25, 11, 10)])
me_cube_006.polygons.foreach_set('material_index', [0, 0, 0, 0, 0, 0, 1, 1, 1, 1, 1, 1, 1, 1, 1, 1, 1, 1, 1, 1, 1, 1, 1, 1, 1, 1, 1, 1, 1, 1])
me_cube_006.materials.append(mat_mecha_darkmetal)
me_cube_006.materials.append(mat_mecha_metal)
me_cube_006.use_remesh_preserve_volume = False
me_cube_006.use_remesh_preserve_attributes = False
me_cube_006.use_mirror_vertex_groups = False
me_cube_006.update()
me_cube_008 = bpy.data.meshes.new('Cube.008')
me_cube_008.from_pydata([(-1.0, -1.0, -1.0), (-0.6383, -1.0, 1.0), (-1.0, 1.857, -1.0), (-0.6383, 1.857, 1.0), (1.0, -1.0, -1.0), (0.6383, -1.0, 1.0), (1.0, 1.857, -1.0), (0.6383, 1.857, 1.0), (-1.0, -1.0, 0.2949), (-1.0, 1.857, 0.2949), (1.0, 1.857, 0.2949), (1.0, -1.0, 0.2949), (-0.7664, -1.0, 0.04538), (-0.4892, -1.0, 0.5858), (0.7664, -1.0, 0.04538), (0.7664, -1.0, -0.9471), (0.4892, -1.0, 0.5858), (-0.7664, -1.0, -0.9471), (-0.5485, -2.861, -0.2939), (-0.3501, -2.861, 0.09283), (0.5485, -2.861, -0.2939), (0.5485, -2.861, -1.004), (0.3501, -2.861, 0.09283), (-0.5485, -2.861, -1.004)], [], [(8, 9, 2, 0), (9, 10, 6, 2), (10, 11, 4, 6), (5, 1, 13, 16), (0, 2, 6, 4), (5, 7, 3, 1), (8, 0, 17, 12), (7, 5, 11, 10), (3, 7, 10, 9), (1, 3, 9, 8), (17, 15, 21, 23), (14, 16, 22, 20), (4, 11, 14, 15), (11, 5, 16, 14), (1, 8, 12, 13), (0, 4, 15, 17), (20, 18, 23, 21), (22, 19, 18, 20), (15, 14, 20, 21), (12, 17, 23, 18), (16, 13, 19, 22), (13, 12, 18, 19)])
me_cube_008.materials.append(mat_mecha_metal)
me_cube_008.use_remesh_preserve_volume = False
me_cube_008.use_remesh_preserve_attributes = False
me_cube_008.use_mirror_vertex_groups = False
me_cube_008.update()
me_cube_009 = bpy.data.meshes.new('Cube.009')
me_cube_009.from_pydata([(-1.0, -1.0, -1.0), (-0.6383, -1.0, 1.0), (-1.0, 1.857, -1.0), (-0.6383, 1.857, 1.0), (1.0, -1.0, -1.0), (0.6383, -1.0, 1.0), (1.0, 1.857, -1.0), (0.6383, 1.857, 1.0), (-1.0, -1.0, 0.2949), (-1.0, 1.857, 0.2949), (1.0, 1.857, 0.2949), (1.0, -1.0, 0.2949), (-0.7664, -1.0, 0.04538), (-0.4892, -1.0, 0.5858), (0.7664, -1.0, 0.04538), (0.7664, -1.0, -0.9471), (0.4892, -1.0, 0.5858), (-0.7664, -1.0, -0.9471), (-0.5485, -2.861, -0.2939), (-0.3501, -2.861, 0.09283), (0.5485, -2.861, -0.2939), (0.5485, -2.861, -1.004), (0.3501, -2.861, 0.09283), (-0.5485, -2.861, -1.004)], [], [(8, 9, 2, 0), (9, 10, 6, 2), (10, 11, 4, 6), (5, 1, 13, 16), (0, 2, 6, 4), (5, 7, 3, 1), (8, 0, 17, 12), (7, 5, 11, 10), (3, 7, 10, 9), (1, 3, 9, 8), (17, 15, 21, 23), (14, 16, 22, 20), (4, 11, 14, 15), (11, 5, 16, 14), (1, 8, 12, 13), (0, 4, 15, 17), (20, 18, 23, 21), (22, 19, 18, 20), (15, 14, 20, 21), (12, 17, 23, 18), (16, 13, 19, 22), (13, 12, 18, 19)])
me_cube_009.materials.append(mat_mecha_metal)
me_cube_009.use_remesh_preserve_volume = False
me_cube_009.use_remesh_preserve_attributes = False
me_cube_009.use_mirror_vertex_groups = False
me_cube_009.update()
me_cube_010 = bpy.data.meshes.new('Cube.010')
me_cube_010.from_pydata([(-1.0, -1.0, -1.0), (-0.6383, -1.0, 1.0), (-1.0, 1.857, -1.0), (-0.6383, 1.857, 1.0), (1.0, -1.0, -1.0), (0.6383, -1.0, 1.0), (1.0, 1.857, -1.0), (0.6383, 1.857, 1.0), (-1.0, -1.0, 0.2949), (-1.0, 1.857, 0.2949), (1.0, 1.857, 0.2949), (1.0, -1.0, 0.2949), (-0.7664, -1.0, 0.04538), (-0.4892, -1.0, 0.5858), (0.7664, -1.0, 0.04538), (0.7664, -1.0, -0.9471), (0.4892, -1.0, 0.5858), (-0.7664, -1.0, -0.9471), (-0.5485, -2.861, -0.2939), (-0.3501, -2.861, 0.09283), (0.5485, -2.861, -0.2939), (0.5485, -2.861, -1.004), (0.3501, -2.861, 0.09283), (-0.5485, -2.861, -1.004)], [], [(8, 9, 2, 0), (9, 10, 6, 2), (10, 11, 4, 6), (5, 1, 13, 16), (0, 2, 6, 4), (5, 7, 3, 1), (8, 0, 17, 12), (7, 5, 11, 10), (3, 7, 10, 9), (1, 3, 9, 8), (17, 15, 21, 23), (14, 16, 22, 20), (4, 11, 14, 15), (11, 5, 16, 14), (1, 8, 12, 13), (0, 4, 15, 17), (20, 18, 23, 21), (22, 19, 18, 20), (15, 14, 20, 21), (12, 17, 23, 18), (16, 13, 19, 22), (13, 12, 18, 19)])
me_cube_010.materials.append(mat_mecha_metal)
me_cube_010.use_remesh_preserve_volume = False
me_cube_010.use_remesh_preserve_attributes = False
me_cube_010.use_mirror_vertex_groups = False
me_cube_010.update()
me_cube_011 = bpy.data.meshes.new('Cube.011')
me_cube_011.from_pydata([(-1.0, -1.0, -1.0), (-0.6383, -1.0, 1.0), (-1.0, 1.857, -1.0), (-0.6383, 1.857, 1.0), (1.0, -1.0, -1.0), (0.6383, -1.0, 1.0), (1.0, 1.857, -1.0), (0.6383, 1.857, 1.0), (-1.0, -1.0, 0.2949), (-1.0, 1.857, 0.2949), (1.0, 1.857, 0.2949), (1.0, -1.0, 0.2949), (-0.7664, -1.0, 0.04538), (-0.4892, -1.0, 0.5858), (0.7664, -1.0, 0.04538), (0.7664, -1.0, -0.9471), (0.4892, -1.0, 0.5858), (-0.7664, -1.0, -0.9471), (-0.5485, -2.861, -0.2939), (-0.3501, -2.861, 0.09283), (0.5485, -2.861, -0.2939), (0.5485, -2.861, -1.004), (0.3501, -2.861, 0.09283), (-0.5485, -2.861, -1.004)], [], [(8, 9, 2, 0), (9, 10, 6, 2), (10, 11, 4, 6), (5, 1, 13, 16), (0, 2, 6, 4), (5, 7, 3, 1), (8, 0, 17, 12), (7, 5, 11, 10), (3, 7, 10, 9), (1, 3, 9, 8), (17, 15, 21, 23), (14, 16, 22, 20), (4, 11, 14, 15), (11, 5, 16, 14), (1, 8, 12, 13), (0, 4, 15, 17), (20, 18, 23, 21), (22, 19, 18, 20), (15, 14, 20, 21), (12, 17, 23, 18), (16, 13, 19, 22), (13, 12, 18, 19)])
me_cube_011.materials.append(mat_mecha_metal)
me_cube_011.use_remesh_preserve_volume = False
me_cube_011.use_remesh_preserve_attributes = False
me_cube_011.use_mirror_vertex_groups = False
me_cube_011.update()
me_cube_023 = bpy.data.meshes.new('Cube.023')
me_cube_023.from_pydata([(-1.0, -1.0, -1.0), (-0.6383, -1.0, 1.0), (-1.0, 1.857, -1.0), (-0.6383, 1.857, 1.0), (1.0, -1.0, -1.0), (0.6383, -1.0, 1.0), (1.0, 1.857, -1.0), (0.6383, 1.857, 1.0), (-1.0, -1.0, 0.2949), (-1.0, 1.857, 0.2949), (1.0, 1.857, 0.2949), (1.0, -1.0, 0.2949), (-0.7664, -1.0, 0.04538), (-0.4892, -1.0, 0.5858), (0.7664, -1.0, 0.04538), (0.7664, -1.0, -0.9471), (0.4892, -1.0, 0.5858), (-0.7664, -1.0, -0.9471), (-0.5485, -2.861, -0.2939), (-0.3501, -2.861, 0.09283), (0.5485, -2.861, -0.2939), (0.5485, -2.861, -1.004), (0.3501, -2.861, 0.09283), (-0.5485, -2.861, -1.004)], [], [(8, 9, 2, 0), (9, 10, 6, 2), (10, 11, 4, 6), (5, 1, 13, 16), (0, 2, 6, 4), (5, 7, 3, 1), (8, 0, 17, 12), (7, 5, 11, 10), (3, 7, 10, 9), (1, 3, 9, 8), (17, 15, 21, 23), (14, 16, 22, 20), (4, 11, 14, 15), (11, 5, 16, 14), (1, 8, 12, 13), (0, 4, 15, 17), (20, 18, 23, 21), (22, 19, 18, 20), (15, 14, 20, 21), (12, 17, 23, 18), (16, 13, 19, 22), (13, 12, 18, 19)])
me_cube_023.materials.append(mat_mecha_metal)
me_cube_023.use_remesh_preserve_volume = False
me_cube_023.use_remesh_preserve_attributes = False
me_cube_023.use_mirror_vertex_groups = False
me_cube_023.update()
me_cube_025 = bpy.data.meshes.new('Cube.025')
me_cube_025.from_pydata([(-1.0, -1.0, -1.0), (-0.6383, -1.0, 1.0), (-1.0, 1.857, -1.0), (-0.6383, 1.857, 1.0), (1.0, -1.0, -1.0), (0.6383, -1.0, 1.0), (1.0, 1.857, -1.0), (0.6383, 1.857, 1.0), (-1.0, -1.0, 0.2949), (-1.0, 1.857, 0.2949), (1.0, 1.857, 0.2949), (1.0, -1.0, 0.2949), (-0.7664, -1.0, 0.04538), (-0.4892, -1.0, 0.5858), (0.7664, -1.0, 0.04538), (0.7664, -1.0, -0.9471), (0.4892, -1.0, 0.5858), (-0.7664, -1.0, -0.9471), (-0.5485, -2.861, -0.2939), (-0.3501, -2.861, 0.09283), (0.5485, -2.861, -0.2939), (0.5485, -2.861, -1.004), (0.3501, -2.861, 0.09283), (-0.5485, -2.861, -1.004)], [], [(8, 9, 2, 0), (9, 10, 6, 2), (10, 11, 4, 6), (5, 1, 13, 16), (0, 2, 6, 4), (5, 7, 3, 1), (8, 0, 17, 12), (7, 5, 11, 10), (3, 7, 10, 9), (1, 3, 9, 8), (17, 15, 21, 23), (14, 16, 22, 20), (4, 11, 14, 15), (11, 5, 16, 14), (1, 8, 12, 13), (0, 4, 15, 17), (20, 18, 23, 21), (22, 19, 18, 20), (15, 14, 20, 21), (12, 17, 23, 18), (16, 13, 19, 22), (13, 12, 18, 19)])
me_cube_025.materials.append(mat_mecha_metal)
me_cube_025.use_remesh_preserve_volume = False
me_cube_025.use_remesh_preserve_attributes = False
me_cube_025.use_mirror_vertex_groups = False
me_cube_025.update()
me_cube_026 = bpy.data.meshes.new('Cube.026')
me_cube_026.from_pydata([(-1.0, -1.0, -1.0), (-0.6383, -1.0, 1.0), (-1.0, 1.857, -1.0), (-0.6383, 1.857, 1.0), (1.0, -1.0, -1.0), (0.6383, -1.0, 1.0), (1.0, 1.857, -1.0), (0.6383, 1.857, 1.0), (-1.0, -1.0, 0.2949), (-1.0, 1.857, 0.2949), (1.0, 1.857, 0.2949), (1.0, -1.0, 0.2949), (-0.7664, -1.0, 0.04538), (-0.4892, -1.0, 0.5858), (0.7664, -1.0, 0.04538), (0.7664, -1.0, -0.9471), (0.4892, -1.0, 0.5858), (-0.7664, -1.0, -0.9471), (-0.5485, -2.861, -0.2939), (-0.3501, -2.861, 0.09283), (0.5485, -2.861, -0.2939), (0.5485, -2.861, -1.004), (0.3501, -2.861, 0.09283), (-0.5485, -2.861, -1.004)], [], [(8, 9, 2, 0), (9, 10, 6, 2), (10, 11, 4, 6), (5, 1, 13, 16), (0, 2, 6, 4), (5, 7, 3, 1), (8, 0, 17, 12), (7, 5, 11, 10), (3, 7, 10, 9), (1, 3, 9, 8), (17, 15, 21, 23), (14, 16, 22, 20), (4, 11, 14, 15), (11, 5, 16, 14), (1, 8, 12, 13), (0, 4, 15, 17), (20, 18, 23, 21), (22, 19, 18, 20), (15, 14, 20, 21), (12, 17, 23, 18), (16, 13, 19, 22), (13, 12, 18, 19)])
me_cube_026.materials.append(mat_mecha_metal)
me_cube_026.use_remesh_preserve_volume = False
me_cube_026.use_remesh_preserve_attributes = False
me_cube_026.use_mirror_vertex_groups = False
me_cube_026.update()
me_cube_024 = bpy.data.meshes.new('Cube.024')
me_cube_024.from_pydata([(-1.0, -1.0, -1.0), (-0.6383, -1.0, 1.0), (-1.0, 1.857, -1.0), (-0.6383, 1.857, 1.0), (1.0, -1.0, -1.0), (0.6383, -1.0, 1.0), (1.0, 1.857, -1.0), (0.6383, 1.857, 1.0), (-1.0, -1.0, 0.2949), (-1.0, 1.857, 0.2949), (1.0, 1.857, 0.2949), (1.0, -1.0, 0.2949), (-0.7664, -1.0, 0.04538), (-0.4892, -1.0, 0.5858), (0.7664, -1.0, 0.04538), (0.7664, -1.0, -0.9471), (0.4892, -1.0, 0.5858), (-0.7664, -1.0, -0.9471), (-0.5485, -2.861, -0.2939), (-0.3501, -2.861, 0.09283), (0.5485, -2.861, -0.2939), (0.5485, -2.861, -1.004), (0.3501, -2.861, 0.09283), (-0.5485, -2.861, -1.004)], [], [(8, 9, 2, 0), (9, 10, 6, 2), (10, 11, 4, 6), (5, 1, 13, 16), (0, 2, 6, 4), (5, 7, 3, 1), (8, 0, 17, 12), (7, 5, 11, 10), (3, 7, 10, 9), (1, 3, 9, 8), (17, 15, 21, 23), (14, 16, 22, 20), (4, 11, 14, 15), (11, 5, 16, 14), (1, 8, 12, 13), (0, 4, 15, 17), (20, 18, 23, 21), (22, 19, 18, 20), (15, 14, 20, 21), (12, 17, 23, 18), (16, 13, 19, 22), (13, 12, 18, 19)])
me_cube_024.materials.append(mat_mecha_metal)
me_cube_024.use_remesh_preserve_volume = False
me_cube_024.use_remesh_preserve_attributes = False
me_cube_024.use_mirror_vertex_groups = False
me_cube_024.update()
me_cylinder_005 = bpy.data.meshes.new('Cylinder.005')
me_cylinder_005.from_pydata([(0.0001186, -0.1875, -1.002), (-3.073e-08, -1.118e-09, 0.7409), (0.0, 1.0, -1.0), (-3.073e-08, 1.3, 0.7409), (0.7071, 0.7071, -1.0), (0.9193, 0.9193, 0.7409), (1.0, -0.1875, -1.002), (1.3, -5.795e-08, 0.7409), (0.7072, -0.8946, -1.459), (0.9193, -0.9193, 0.7409), (0.0001184, -1.187, -1.459), (-1.444e-07, -1.3, 0.7409), (-0.707, -0.8946, -1.459), (-0.9193, -0.9193, 0.7409), (-1.0, 1.192e-08, -1.0), (-1.3, 1.439e-08, 0.7409), (-0.7071, 0.7071, -1.0), (-0.9193, 0.9193, 0.7409)], [], [(0, 2, 4), (1, 5, 3), (2, 3, 5, 4), (0, 4, 6), (1, 7, 5), (4, 5, 7, 6), (0, 6, 8), (1, 9, 7), (6, 7, 9, 8), (0, 8, 10), (1, 11, 9), (8, 9, 11, 10), (0, 10, 12), (1, 13, 11), (10, 11, 13, 12), (0, 12, 14), (1, 15, 13), (12, 13, 15, 14), (0, 14, 16), (1, 17, 15), (14, 15, 17, 16), (0, 16, 2), (1, 3, 17), (16, 17, 3, 2)])
me_cylinder_005.materials.append(mat_mecha_red)
me_cylinder_005.use_remesh_preserve_volume = False
me_cylinder_005.use_remesh_preserve_attributes = False
me_cylinder_005.use_mirror_vertex_groups = False
me_cylinder_005.update()
me_cylinder_006 = bpy.data.meshes.new('Cylinder.006')
me_cylinder_006.from_pydata([(1.137e-09, -0.1005, -1.0), (-3.073e-08, -1.118e-09, 0.7409), (0.0, 1.0, -1.0), (-3.073e-08, 1.3, 0.7409), (0.7071, 0.7071, -1.0), (0.9193, 0.9193, 0.7409), (1.0, -4.371e-08, -1.0), (1.3, -5.795e-08, 0.7409), (0.7071, -0.8076, -1.457), (0.9193, -0.9193, 0.7409), (-1.553e-07, -1.101, -1.457), (-1.444e-07, -1.3, 0.7409), (-0.7071, -0.8076, -1.457), (-0.9193, -0.9193, 0.7409), (-1.0, -0.1005, -1.0), (-1.3, 1.439e-08, 0.7409), (-0.7071, 0.7071, -1.0), (-0.9193, 0.9193, 0.7409)], [], [(0, 2, 4), (1, 5, 3), (2, 3, 5, 4), (0, 4, 6), (1, 7, 5), (4, 5, 7, 6), (0, 6, 8), (1, 9, 7), (6, 7, 9, 8), (0, 8, 10), (1, 11, 9), (8, 9, 11, 10), (0, 10, 12), (1, 13, 11), (10, 11, 13, 12), (0, 12, 14), (1, 15, 13), (12, 13, 15, 14), (0, 14, 16), (1, 17, 15), (14, 15, 17, 16), (0, 16, 2), (1, 3, 17), (16, 17, 3, 2)])
me_cylinder_006.materials.append(mat_mecha_red)
me_cylinder_006.use_remesh_preserve_volume = False
me_cylinder_006.use_remesh_preserve_attributes = False
me_cylinder_006.use_mirror_vertex_groups = False
me_cylinder_006.update()
me_cylinder_008 = bpy.data.meshes.new('Cylinder.008')
me_cylinder_008.from_pydata([(0.2661, 0.2661, -1.865), (0.0, 0.0, 1.0), (0.0, 1.0, -1.0), (0.0, 1.0, 1.0), (0.7071, 0.7071, -1.0), (0.7071, 0.7071, 1.0), (1.0, -4.371e-08, -1.0), (1.0, -4.371e-08, 1.0), (0.7071, -0.7071, -1.0), (0.7071, -0.7071, 1.0), (-8.742e-08, -1.0, -1.0), (-8.742e-08, -1.0, 1.0), (-0.7071, -0.7071, -1.0), (-0.7071, -0.7071, 1.0), (-1.0, 1.192e-08, -1.0), (-1.0, 1.192e-08, 1.0), (-0.7071, 0.7071, -1.0), (-0.7071, 0.7071, 1.0), (0.5348, 0.5348, -1.461), (1.34e-08, 0.7563, -1.461), (0.7563, -3.124e-08, -1.461), (0.5348, -0.5348, -1.461), (-5.272e-08, -0.7563, -1.461), (-0.5348, -0.5348, -1.461), (-0.7563, 1.083e-08, -1.461), (-0.5348, 0.5348, -1.461), (6.666e-09, 2.775e-09, -1.865), (6.666e-09, 0.3763, -1.865), (0.3763, -1.367e-08, -1.865), (0.2661, -0.2661, -1.865), (-2.623e-08, -0.3763, -1.865), (-0.2661, -0.2661, -1.865), (-0.3763, 7.262e-09, -1.865), (-0.2661, 0.2661, -1.865)], [], [(8, 10, 22, 21), (1, 5, 3), (2, 3, 5, 4), (14, 16, 25, 24), (1, 7, 5), (4, 5, 7, 6), (6, 8, 21, 20), (1, 9, 7), (6, 7, 9, 8), (16, 2, 19, 25), (1, 11, 9), (8, 9, 11, 10), (12, 14, 24, 23), (1, 13, 11), (10, 11, 13, 12), (4, 6, 20, 18), (1, 15, 13), (12, 13, 15, 14), (2, 4, 18, 19), (1, 17, 15), (14, 15, 17, 16), (10, 12, 23, 22), (1, 3, 17), (16, 17, 3, 2), (23, 24, 32, 31), (24, 25, 33, 32), (19, 18, 0, 27), (18, 20, 28, 0), (25, 19, 27, 33), (20, 21, 29, 28), (21, 22, 30, 29), (22, 23, 31, 30), (26, 27, 0), (26, 0, 28), (26, 28, 29), (26, 29, 30), (26, 30, 31), (26, 31, 32), (26, 32, 33), (26, 33, 27)])
me_cylinder_008.materials.append(mat_mecha_darkmetal)
me_cylinder_008.use_remesh_preserve_volume = False
me_cylinder_008.use_remesh_preserve_attributes = False
me_cylinder_008.use_mirror_vertex_groups = False
me_cylinder_008.update()
me_cylinder_007 = bpy.data.meshes.new('Cylinder.007')
me_cylinder_007.from_pydata([(0.2661, 0.2661, -1.865), (0.0, 0.0, 1.0), (0.0, 1.0, -1.0), (0.0, 1.0, 1.0), (0.7071, 0.7071, -1.0), (0.7071, 0.7071, 1.0), (1.0, -4.371e-08, -1.0), (1.0, -4.371e-08, 1.0), (0.7071, -0.7071, -1.0), (0.7071, -0.7071, 1.0), (-8.742e-08, -1.0, -1.0), (-8.742e-08, -1.0, 1.0), (-0.7071, -0.7071, -1.0), (-0.7071, -0.7071, 1.0), (-1.0, 1.192e-08, -1.0), (-1.0, 1.192e-08, 1.0), (-0.7071, 0.7071, -1.0), (-0.7071, 0.7071, 1.0), (0.5348, 0.5348, -1.461), (1.34e-08, 0.7563, -1.461), (0.7563, -3.124e-08, -1.461), (0.5348, -0.5348, -1.461), (-5.272e-08, -0.7563, -1.461), (-0.5348, -0.5348, -1.461), (-0.7563, 1.083e-08, -1.461), (-0.5348, 0.5348, -1.461), (6.666e-09, 2.775e-09, -1.865), (6.666e-09, 0.3763, -1.865), (0.3763, -1.367e-08, -1.865), (0.2661, -0.2661, -1.865), (-2.623e-08, -0.3763, -1.865), (-0.2661, -0.2661, -1.865), (-0.3763, 7.262e-09, -1.865), (-0.2661, 0.2661, -1.865)], [], [(8, 10, 22, 21), (1, 5, 3), (2, 3, 5, 4), (14, 16, 25, 24), (1, 7, 5), (4, 5, 7, 6), (6, 8, 21, 20), (1, 9, 7), (6, 7, 9, 8), (16, 2, 19, 25), (1, 11, 9), (8, 9, 11, 10), (12, 14, 24, 23), (1, 13, 11), (10, 11, 13, 12), (4, 6, 20, 18), (1, 15, 13), (12, 13, 15, 14), (2, 4, 18, 19), (1, 17, 15), (14, 15, 17, 16), (10, 12, 23, 22), (1, 3, 17), (16, 17, 3, 2), (23, 24, 32, 31), (24, 25, 33, 32), (19, 18, 0, 27), (18, 20, 28, 0), (25, 19, 27, 33), (20, 21, 29, 28), (21, 22, 30, 29), (22, 23, 31, 30), (26, 27, 0), (26, 0, 28), (26, 28, 29), (26, 29, 30), (26, 30, 31), (26, 31, 32), (26, 32, 33), (26, 33, 27)])
me_cylinder_007.materials.append(mat_mecha_darkmetal)
me_cylinder_007.use_remesh_preserve_volume = False
me_cylinder_007.use_remesh_preserve_attributes = False
me_cylinder_007.use_mirror_vertex_groups = False
me_cylinder_007.update()
me_cube_007 = bpy.data.meshes.new('Cube.007')
me_cube_007.from_pydata([(-1.0, -1.0, -0.4259), (-1.0, -1.0, 1.0), (-1.0, 1.0, -0.4259), (-1.0, 1.0, 1.0), (1.0, -1.0, -0.4259), (1.0, -1.0, 1.0), (1.0, 1.0, -0.4259), (1.0, 1.0, 1.0), (-1.197, 0.0, 1.259), (1.134, 0.0, 1.259), (-1.197, 1.639, 1.259), (1.134, 1.639, 1.259), (-1.197, 1.159, 0.7748), (1.134, 1.159, 0.7748), (-1.197, -7.165e-08, 0.574), (1.134, -7.165e-08, 0.574), (-1.197, -1.159, 0.7748), (1.134, -1.159, 0.7748), (-1.197, -1.639, 1.259), (1.134, -1.639, 1.259), (-1.197, -1.159, 1.744), (1.134, -1.159, 1.744), (-1.197, 1.955e-08, 1.945), (1.134, 1.955e-08, 1.945), (-1.197, 1.159, 1.744), (1.134, 1.159, 1.744)], [], [(1, 3, 2, 0), (3, 7, 6, 2), (7, 5, 4, 6), (5, 1, 0, 4), (0, 2, 6, 4), (5, 7, 3, 1), (8, 10, 12), (9, 13, 11), (10, 11, 13, 12), (8, 12, 14), (9, 15, 13), (12, 13, 15, 14), (8, 14, 16), (9, 17, 15), (14, 15, 17, 16), (8, 16, 18), (9, 19, 17), (16, 17, 19, 18), (8, 18, 20), (9, 21, 19), (18, 19, 21, 20), (8, 20, 22), (9, 23, 21), (20, 21, 23, 22), (8, 22, 24), (9, 25, 23), (22, 23, 25, 24), (8, 24, 10), (9, 11, 25), (24, 25, 11, 10)])
me_cube_007.polygons.foreach_set('material_index', [0, 0, 0, 0, 0, 0, 1, 1, 1, 1, 1, 1, 1, 1, 1, 1, 1, 1, 1, 1, 1, 1, 1, 1, 1, 1, 1, 1, 1, 1])
me_cube_007.materials.append(mat_mecha_darkmetal)
me_cube_007.materials.append(mat_mecha_metal)
me_cube_007.use_remesh_preserve_volume = False
me_cube_007.use_remesh_preserve_attributes = False
me_cube_007.use_mirror_vertex_groups = False
me_cube_007.update()
arm_armature = bpy.data.armatures.new('Armature')  # bones are not reproduced

# ---- objects
ob_armature = bpy.data.objects.new('Armature', arm_armature)
ob_arm_plasma_r = bpy.data.objects.new('Arm.Plasma.R', me_cube_018)
ob_arm_plasma_r_front1 = bpy.data.objects.new('Arm.Plasma.R.Front1', me_cylinder_026)
ob_arm_plasma_r_front2 = bpy.data.objects.new('Arm.Plasma.R.Front2', me_cylinder_027)
ob_arm_minigun_l = bpy.data.objects.new('Arm.Minigun.L', me_cube_016)
ob_arm_minigun_l_part = bpy.data.objects.new('Arm.Minigun.L.Part', me_cylinder_025)
ob_arm_mingun_r_rotate = bpy.data.objects.new('Arm.Mingun.R.Rotate', me_cylinder_019)
ob_torso = bpy.data.objects.new('Torso', me_cylinder_029)
ob_cylinder_031 = bpy.data.objects.new('Cylinder.031', me_cylinder_031)
ob_cylinder_030 = bpy.data.objects.new('Cylinder.030', me_cylinder_030)
ob_hip = bpy.data.objects.new('Hip', me_cylinder)
ob_leg_l_wheel = bpy.data.objects.new('Leg.L.Wheel', me_cylinder_001)
ob_leg_r_wheel = bpy.data.objects.new('Leg.R.Wheel', me_cylinder_002)
ob_leg_r = bpy.data.objects.new('Leg.R', me_cube_006)
ob_toes_r_middle = bpy.data.objects.new('Toes.R.Middle', me_cube_008)
ob_toes_r_right = bpy.data.objects.new('Toes.R.Right', me_cube_009)
ob_toes_r_left = bpy.data.objects.new('Toes.R.Left', me_cube_010)
ob_toes_r_back = bpy.data.objects.new('Toes.R.Back', me_cube_011)
ob_toes_l_back = bpy.data.objects.new('Toes.L.Back.', me_cube_023)
ob_toes_l_right = bpy.data.objects.new('Toes.L.Right', me_cube_025)
ob_toes_l_middle = bpy.data.objects.new('Toes.L.Middle', me_cube_026)
ob_toes_l_left = bpy.data.objects.new('Toes.L.Left', me_cube_024)
ob_leg_r_armor = bpy.data.objects.new('Leg.R.Armor', me_cylinder_005)
ob_leg_l_armor = bpy.data.objects.new('Leg.L.Armor', me_cylinder_006)
ob_cylinder_008 = bpy.data.objects.new('Cylinder.008', me_cylinder_008)
ob_cylinder_007 = bpy.data.objects.new('Cylinder.007', me_cylinder_007)
ob_leg_l = bpy.data.objects.new('Leg.L', me_cube_007)
ob_lamp = bpy.data.objects.new('Lamp', light_lamp)
ob_camera = bpy.data.objects.new('Camera', cam_camera)

# ---- transforms, parenting, visibility, modifiers, constraints
ob_armature.location = (0.0, 0.0, 0.738)
ob_armature.scale = (0.2927, 0.2927, 0.2927)
ob_armature.show_in_front = True
ob_armature.lineart.crease_threshold = 0.0
ob_arm_plasma_r.parent = ob_armature
ob_arm_plasma_r.matrix_parent_inverse = Matrix(((1.479, 0.0, 2.384e-07, 3.246), (-6.71e-08, -1.479, 0.0, -2.252), (1.901e-07, 0.0, -1.479, 6.38), (0.0, 0.0, 0.0, 1.0)))
ob_arm_plasma_r.location = (-2.471, -0.4874, 4.561)
ob_arm_plasma_r.rotation_euler = (0.0, -0.0, 3.142)
ob_arm_plasma_r.scale = (0.8157, 1.569, 0.8521)
ob_arm_plasma_r.lineart.crease_threshold = 0.0
ob_arm_plasma_r_front1.parent = ob_armature
ob_arm_plasma_r_front1.matrix_parent_inverse = Matrix(((-1.479, 0.0, 0.0, -3.122), (0.0, -1.479, 0.0, -6.965), (0.0, 0.0, 1.479, -6.766), (0.0, 0.0, 0.0, 1.0)))
ob_arm_plasma_r_front1.location = (-2.127, -4.507, 4.58)
ob_arm_plasma_r_front1.rotation_euler = (-1.571, 3.142, -0.0)
ob_arm_plasma_r_front1.scale = (0.1104, 0.1104, 0.2316)
ob_arm_plasma_r_front1.lineart.crease_threshold = 0.0
ob_arm_plasma_r_front2.parent = ob_armature
ob_arm_plasma_r_front2.matrix_parent_inverse = Matrix(((-1.479, 0.0, 0.0, -3.122), (0.0, -1.479, 0.0, -6.965), (0.0, 0.0, 1.479, -6.196), (0.0, 0.0, 0.0, 1.0)))
ob_arm_plasma_r_front2.location = (-2.127, -4.507, 4.193)
ob_arm_plasma_r_front2.rotation_euler = (-1.571, 3.142, -0.0)
ob_arm_plasma_r_front2.scale = (0.1104, 0.1104, 0.2316)
ob_arm_plasma_r_front2.lineart.crease_threshold = 0.0
ob_arm_minigun_l.parent = ob_armature
ob_arm_minigun_l.matrix_parent_inverse = Matrix(((1.479, 0.0, 1.788e-07, -3.322), (-1.5e-08, -1.479, 5.96e-08, -2.252), (3.803e-07, -0.0, -1.479, 6.38), (0.0, 0.0, 0.0, 1.0)))
ob_arm_minigun_l.location = (2.453, -0.4874, 4.488)
ob_arm_minigun_l.scale = (0.8157, 1.569, 0.8521)
ob_arm_minigun_l.lineart.crease_threshold = 0.0
ob_arm_minigun_l_part.parent = ob_armature
ob_arm_minigun_l_part.matrix_parent_inverse = Matrix(((-1.479, 4.95e-08, 0.0, 3.322), (0.0, -1.479, 0.0, -6.166), (-1.763e-07, -9.507e-08, 1.479, -6.38), (0.0, 0.0, 0.0, 1.0)))
ob_arm_minigun_l_part.location = (2.246, -3.392, 4.29)
ob_arm_minigun_l_part.rotation_euler = (-1.571, 1.571, 0.0)
ob_arm_minigun_l_part.scale = (0.5278, 0.5278, 0.6655)
ob_arm_minigun_l_part.lineart.crease_threshold = 0.0
ob_arm_mingun_r_rotate.parent = ob_armature
ob_arm_mingun_r_rotate.matrix_parent_inverse = Matrix(((-1.479, 4.95e-08, 0.0, 3.322), (0.0, -1.479, 0.0, -6.166), (-1.763e-07, -9.507e-08, 1.479, -6.38), (0.0, 0.0, 0.0, 1.0)))
ob_arm_mingun_r_rotate.location = (2.226, -3.011, 4.321)
ob_arm_mingun_r_rotate.rotation_euler = (-1.571, 3.142, -0.0)
ob_arm_mingun_r_rotate.scale = (0.09179, 0.09179, 1.466)
ob_arm_mingun_r_rotate.lineart.crease_threshold = 0.0
ob_torso.parent = ob_armature
ob_torso.matrix_parent_inverse = Matrix(((1.479, 0.0, 0.0, -0.0), (0.0, 0.0, 1.479, -6.25), (0.0, -1.479, 0.0, -0.0), (0.0, 0.0, 0.0, 1.0)))
ob_torso.location = (-0.05296, 0.5072, 3.909)
ob_torso.rotation_euler = (0.0, -0.0, 3.142)
ob_torso.scale = (0.7285, 0.7285, 0.9744)
ob_torso.lineart.crease_threshold = 0.0
ob_cylinder_031.parent = ob_armature
ob_cylinder_031.matrix_parent_inverse = Matrix(((1.479, 3.576e-07, 0.0, 2.132), (2.56e-07, 0.0, 1.479, -10.4), (4.551e-07, -1.479, 2.98e-08, 2.545), (0.0, 0.0, 0.0, 1.0)))
ob_cylinder_031.location = (-1.425, 1.752, 5.373)
ob_cylinder_031.rotation_euler = (-0.0, 3.142, -0.0)
ob_cylinder_031.scale = (0.3966, 0.3966, 1.401)
ob_cylinder_031.lineart.crease_threshold = 0.0
ob_cylinder_030.parent = ob_armature
ob_cylinder_030.matrix_parent_inverse = Matrix(((1.479, 3.96e-07, 1.49e-08, -1.644), (8.532e-08, 6.197e-07, 1.479, -10.4), (1.517e-07, -1.479, -2.98e-08, 2.545), (0.0, 0.0, 0.0, 1.0)))
ob_cylinder_030.location = (1.083, 1.752, 5.373)
ob_cylinder_030.rotation_euler = (-0.0, 3.142, -0.0)
ob_cylinder_030.scale = (0.3966, 0.3966, 1.401)
ob_cylinder_030.lineart.crease_threshold = 0.0
ob_hip.parent = ob_armature
ob_hip.matrix_parent_inverse = Matrix(((1.479, 0.0, 0.0, -0.0), (0.0, 0.0, 1.479, -3.839), (0.0, -1.479, 0.0, -0.0), (0.0, 0.0, 0.0, 1.0)))
ob_hip.location = (0.0, 0.0, 2.225)
ob_hip.rotation_euler = (-0.0, 1.571, 0.0)
ob_hip.scale = (0.4775, 0.4775, 0.4775)
ob_hip.lineart.crease_threshold = 0.0
ob_leg_l_wheel.parent = ob_armature
ob_leg_l_wheel.matrix_parent_inverse = Matrix(((1.479, 0.0, 0.0, -0.0), (0.0, 0.0, 1.479, -3.839), (0.0, -1.479, 0.0, -0.0), (0.0, 0.0, 0.0, 1.0)))
ob_leg_l_wheel.location = (0.503, 0.0, 2.225)
ob_leg_l_wheel.rotation_euler = (-1.571, 1.571, 0.0)
ob_leg_l_wheel.scale = (0.31, 0.31, 0.31)
ob_leg_l_wheel.lineart.crease_threshold = 0.0
ob_leg_r_wheel.parent = ob_armature
ob_leg_r_wheel.matrix_parent_inverse = Matrix(((1.479, 0.0, 0.0, -0.0), (0.0, 0.0, 1.479, -3.839), (0.0, -1.479, 0.0, -0.0), (0.0, 0.0, 0.0, 1.0)))
ob_leg_r_wheel.location = (-0.4905, 0.0, 2.225)
ob_leg_r_wheel.rotation_euler = (-1.571, 1.571, 0.0)
ob_leg_r_wheel.scale = (0.31, 0.31, 0.31)
ob_leg_r_wheel.lineart.crease_threshold = 0.0
ob_leg_r.parent = ob_armature
ob_leg_r.matrix_parent_inverse = Matrix(((-3.029e-07, 1.479, -1.109e-07, -1.47e-08), (-1.478, -3.745e-07, -0.03852, -1.399), (-0.03852, 1.03e-07, 1.478, -3.315), (0.0, 0.0, 0.0, 1.0)))
ob_leg_r.location = (-0.99, 0.0, 1.347)
ob_leg_r.scale = (0.2913, 0.2913, 0.6967)
ob_leg_r.lineart.crease_threshold = 0.0
ob_toes_r_middle.parent = ob_armature
ob_toes_r_middle.matrix_parent_inverse = Matrix(((-1.479, -1.192e-07, 1.293e-07, -1.485), (-9.718e-08, -1.479, -4.587e-08, -1.63), (1.169e-07, 1.49e-08, 1.479, -0.2561), (0.0, 0.0, 0.0, 1.0)))
ob_toes_r_middle.location = (-0.9989, -0.6733, 0.1725)
ob_toes_r_middle.scale = (0.2169, 0.1646, 0.1759)
ob_toes_r_middle.lineart.crease_threshold = 0.0
ob_toes_r_right.parent = ob_armature
ob_toes_r_right.matrix_parent_inverse = Matrix(((-1.074, 1.016, 2.23e-07, -1.09), (-1.016, -1.074, -1.075e-07, -2.711), (1.565e-07, -8.196e-08, 1.479, -0.2561), (0.0, 0.0, 0.0, 1.0)))
ob_toes_r_right.location = (-1.536, -0.5303, 0.1725)
ob_toes_r_right.rotation_euler = (0.0, -0.0, -0.7431)
ob_toes_r_right.scale = (0.2169, 0.1646, 0.1759)
ob_toes_r_right.lineart.crease_threshold = 0.0
ob_toes_r_left.parent = ob_armature
ob_toes_r_left.matrix_parent_inverse = Matrix(((-1.043, -1.048, -7.81e-08, -1.052), (1.048, -1.043, -7.769e-08, -0.6132), (2.98e-08, 0.0, 1.479, -0.2561), (0.0, 0.0, 0.0, 1.0)))
ob_toes_r_left.location = (-0.4978, -0.4074, 0.1725)
ob_toes_r_left.rotation_euler = (0.0, -0.0, 0.7202)
ob_toes_r_left.scale = (0.2169, 0.1646, 0.1759)
ob_toes_r_left.lineart.crease_threshold = 0.0
ob_toes_r_back.parent = ob_armature
ob_toes_r_back.matrix_parent_inverse = Matrix(((1.479, -2.384e-07, 1.421e-14, 1.485), (2.942e-07, 1.479, 1.763e-07, -1.645), (1.732e-09, 0.0, 1.479, -0.2561), (0.0, 0.0, 0.0, 1.0)))
ob_toes_r_back.location = (-0.9989, 0.6662, 0.1725)
ob_toes_r_back.rotation_euler = (0.0, -0.0, 3.142)
ob_toes_r_back.scale = (0.2169, 0.1646, 0.1759)
ob_toes_r_back.lineart.crease_threshold = 0.0
ob_toes_l_back.parent = ob_armature
ob_toes_l_back.matrix_parent_inverse = Matrix(((1.479, -2.162e-07, 2.578e-14, -1.697), (2.384e-07, 1.479, -1.763e-07, -1.645), (2.98e-08, -1.066e-14, 1.479, -0.2561), (0.0, 0.0, 0.0, 1.0)))
ob_toes_l_back.location = (1.152, 0.6662, 0.1725)
ob_toes_l_back.rotation_euler = (0.0, -0.0, 3.142)
ob_toes_l_back.scale = (0.2169, 0.1646, 0.1759)
ob_toes_l_back.lineart.crease_threshold = 0.0
ob_toes_l_right.parent = ob_armature
ob_toes_l_right.matrix_parent_inverse = Matrix(((-1.074, 1.016, 6.229e-08, 1.222), (-1.016, -1.074, -1.718e-09, -0.5239), (2.046e-07, -2.164e-07, 1.479, -0.2561), (0.0, 0.0, 0.0, 1.0)))
ob_toes_l_right.location = (0.6153, -0.5303, 0.1725)
ob_toes_l_right.rotation_euler = (0.0, -0.0, -0.7431)
ob_toes_l_right.scale = (0.2169, 0.1646, 0.1759)
ob_toes_l_right.lineart.crease_threshold = 0.0
ob_toes_l_middle.parent = ob_armature
ob_toes_l_middle.matrix_parent_inverse = Matrix(((-1.479, 1.589e-25, -1.293e-07, 1.697), (-1.192e-07, -1.479, 1.12e-07, -1.63), (-1.341e-07, 1.233e-32, 1.479, -0.2561), (0.0, 0.0, 0.0, 1.0)))
ob_toes_l_middle.location = (1.152, -0.6733, 0.1725)
ob_toes_l_middle.scale = (0.2169, 0.1646, 0.1759)
ob_toes_l_middle.lineart.crease_threshold = 0.0
ob_toes_l_left.parent = ob_armature
ob_toes_l_left.matrix_parent_inverse = Matrix(((-1.043, -1.048, 3.82e-07, 1.192), (1.048, -1.043, 1.314e-07, -2.869), (2.161e-07, 1.341e-07, 1.479, -0.2561), (0.0, 0.0, 0.0, 1.0)))
ob_toes_l_left.location = (1.653, -0.4074, 0.1725)
ob_toes_l_left.rotation_euler = (0.0, -0.0, 0.7202)
ob_toes_l_left.scale = (0.2169, 0.1646, 0.1759)
ob_toes_l_left.lineart.crease_threshold = 0.0
ob_leg_r_armor.parent = ob_armature
ob_leg_r_armor.matrix_parent_inverse = Matrix(((1.479, 2.626e-15, -1.197e-17, 1.485), (-5.96e-08, -1.111e-07, -1.479, 0.586), (6.878e-08, 1.479, -5.568e-25, 1.134e-07), (0.0, 0.0, 0.0, 1.0)))
ob_leg_r_armor.location = (-0.9835, 0.0, 0.7819)
ob_leg_r_armor.rotation_euler = (-0.0, 3.142, -0.0)
ob_leg_r_armor.scale = (0.5369, 0.5369, 0.5369)
ob_leg_r_armor.lineart.crease_threshold = 0.0
ob_leg_l_armor.parent = ob_armature
ob_leg_l_armor.matrix_parent_inverse = Matrix(((1.479, -1.589e-25, 1.63e-18, -1.697), (0.0, 1.441e-07, -1.479, 0.586), (-6.055e-08, 1.479, -6.677e-26, 1.128e-07), (0.0, 0.0, 0.0, 1.0)))
ob_leg_l_armor.location = (1.083, 0.0, 0.7819)
ob_leg_l_armor.rotation_euler = (-0.0, 3.142, -0.0)
ob_leg_l_armor.scale = (0.5369, 0.5369, 0.5369)
ob_leg_l_armor.lineart.crease_threshold = 0.0
ob_cylinder_008.parent = ob_armature
ob_cylinder_008.matrix_parent_inverse = Matrix(((1.479, 1.49e-32, -1.529e-25, -1.697), (1.49e-08, 1.441e-07, -1.479, 0.2561), (-6.055e-08, 1.479, 1.537e-32, 1.128e-07), (0.0, 0.0, 0.0, 1.0)))
ob_cylinder_008.location = (1.167, 0.0, 0.1412)
ob_cylinder_008.rotation_euler = (-0.0, 3.142, -0.0)
ob_cylinder_008.scale = (0.4775, 0.4775, 0.146)
ob_cylinder_008.lineart.crease_threshold = 0.0
ob_cylinder_007.parent = ob_armature
ob_cylinder_007.matrix_parent_inverse = Matrix(((1.479, 3.131e-22, -1.223e-24, 1.485), (0.0, -1.111e-07, -1.479, 0.2561), (6.878e-08, 1.479, -5.69e-32, 1.134e-07), (0.0, 0.0, 0.0, 1.0)))
ob_cylinder_007.location = (-1.029, 0.0, 0.1412)
ob_cylinder_007.rotation_euler = (-0.0, 3.142, -0.0)
ob_cylinder_007.scale = (0.4775, 0.4775, 0.146)
ob_cylinder_007.lineart.crease_threshold = 0.0
ob_leg_l.parent = ob_armature
ob_leg_l.matrix_parent_inverse = Matrix(((2.629e-07, 1.479, -3.849e-07, 5.992e-07), (1.478, -3.166e-07, 0.02577, -1.754), (0.02577, -3.894e-07, -1.478, 3.262), (0.0, 0.0, 0.0, 1.0)))
ob_leg_l.location = (1.122, 0.0, 1.347)
ob_leg_l.scale = (0.2913, 0.2913, 0.6967)
ob_leg_l.lineart.crease_threshold = 0.0
ob_lamp.location = (4.077, -4.081, 6.455)
ob_lamp.rotation_euler = (0.6503, 0.05522, 0.7387)
ob_lamp.lock_rotations_4d = False
ob_lamp.empty_display_type = 'ARROWS'
ob_lamp.color = (0.0, 0.0, 0.0, 0.0)
ob_lamp.lineart.crease_threshold = 0.0
ob_camera.location = (3.051, -7.222, 1.091)
ob_camera.rotation_euler = (1.629, 0.01081, 0.4326)
ob_camera.lock_rotations_4d = False
ob_camera.empty_display_type = 'ARROWS'
ob_camera.color = (0.0, 0.0, 0.0, 0.0)
ob_camera.display_type = 'WIRE'
ob_camera.lineart.crease_threshold = 0.0

# ---- collection membership
col_collection_1.objects.link(ob_armature)
col_collection_1.objects.link(ob_arm_plasma_r)
col_collection_1.objects.link(ob_arm_plasma_r_front1)
col_collection_1.objects.link(ob_arm_plasma_r_front2)
col_collection_1.objects.link(ob_arm_minigun_l)
col_collection_1.objects.link(ob_arm_minigun_l_part)
col_collection_1.objects.link(ob_arm_mingun_r_rotate)
col_collection_1.objects.link(ob_torso)
col_collection_1.objects.link(ob_cylinder_031)
col_collection_1.objects.link(ob_cylinder_030)
col_collection_1.objects.link(ob_hip)
col_collection_1.objects.link(ob_leg_l_wheel)
col_collection_1.objects.link(ob_leg_r_wheel)
col_collection_1.objects.link(ob_leg_r)
col_collection_1.objects.link(ob_toes_r_middle)
col_collection_1.objects.link(ob_toes_r_right)
col_collection_1.objects.link(ob_toes_r_left)
col_collection_1.objects.link(ob_toes_r_back)
col_collection_1.objects.link(ob_toes_l_back)
col_collection_1.objects.link(ob_toes_l_right)
col_collection_1.objects.link(ob_toes_l_middle)
col_collection_1.objects.link(ob_toes_l_left)
col_collection_1.objects.link(ob_leg_r_armor)
col_collection_1.objects.link(ob_leg_l_armor)
col_collection_1.objects.link(ob_cylinder_008)
col_collection_1.objects.link(ob_cylinder_007)
col_collection_1.objects.link(ob_leg_l)
col_collection_1.objects.link(ob_lamp)
col_collection_1.objects.link(ob_camera)

# ---- scene / render settings (as saved in the file)
scene.camera = ob_camera
scene.frame_start = 1; scene.frame_end = 60; scene.frame_set(10)
scene.render.engine = 'BLENDER_EEVEE_NEXT'
scene.render.dither_intensity = 0.0
scene.render.film_transparent = True
scene.cycles.use_denoising = False
scene.cycles.samples = 10
scene.cycles.sampling_pattern = 'TABULATED_SOBOL'
scene.cycles.light_sampling_threshold = 0.0
scene.cycles.use_adaptive_sampling = False
scene.cycles.use_light_tree = False
scene.cycles.blur_glossy = 0.0
scene.cycles.pixel_filter_type = 'GAUSSIAN'
scene.cycles.sample_clamp_indirect = 0.0
scene.view_settings.view_transform = 'Standard'
bpy.context.view_layer.update()
